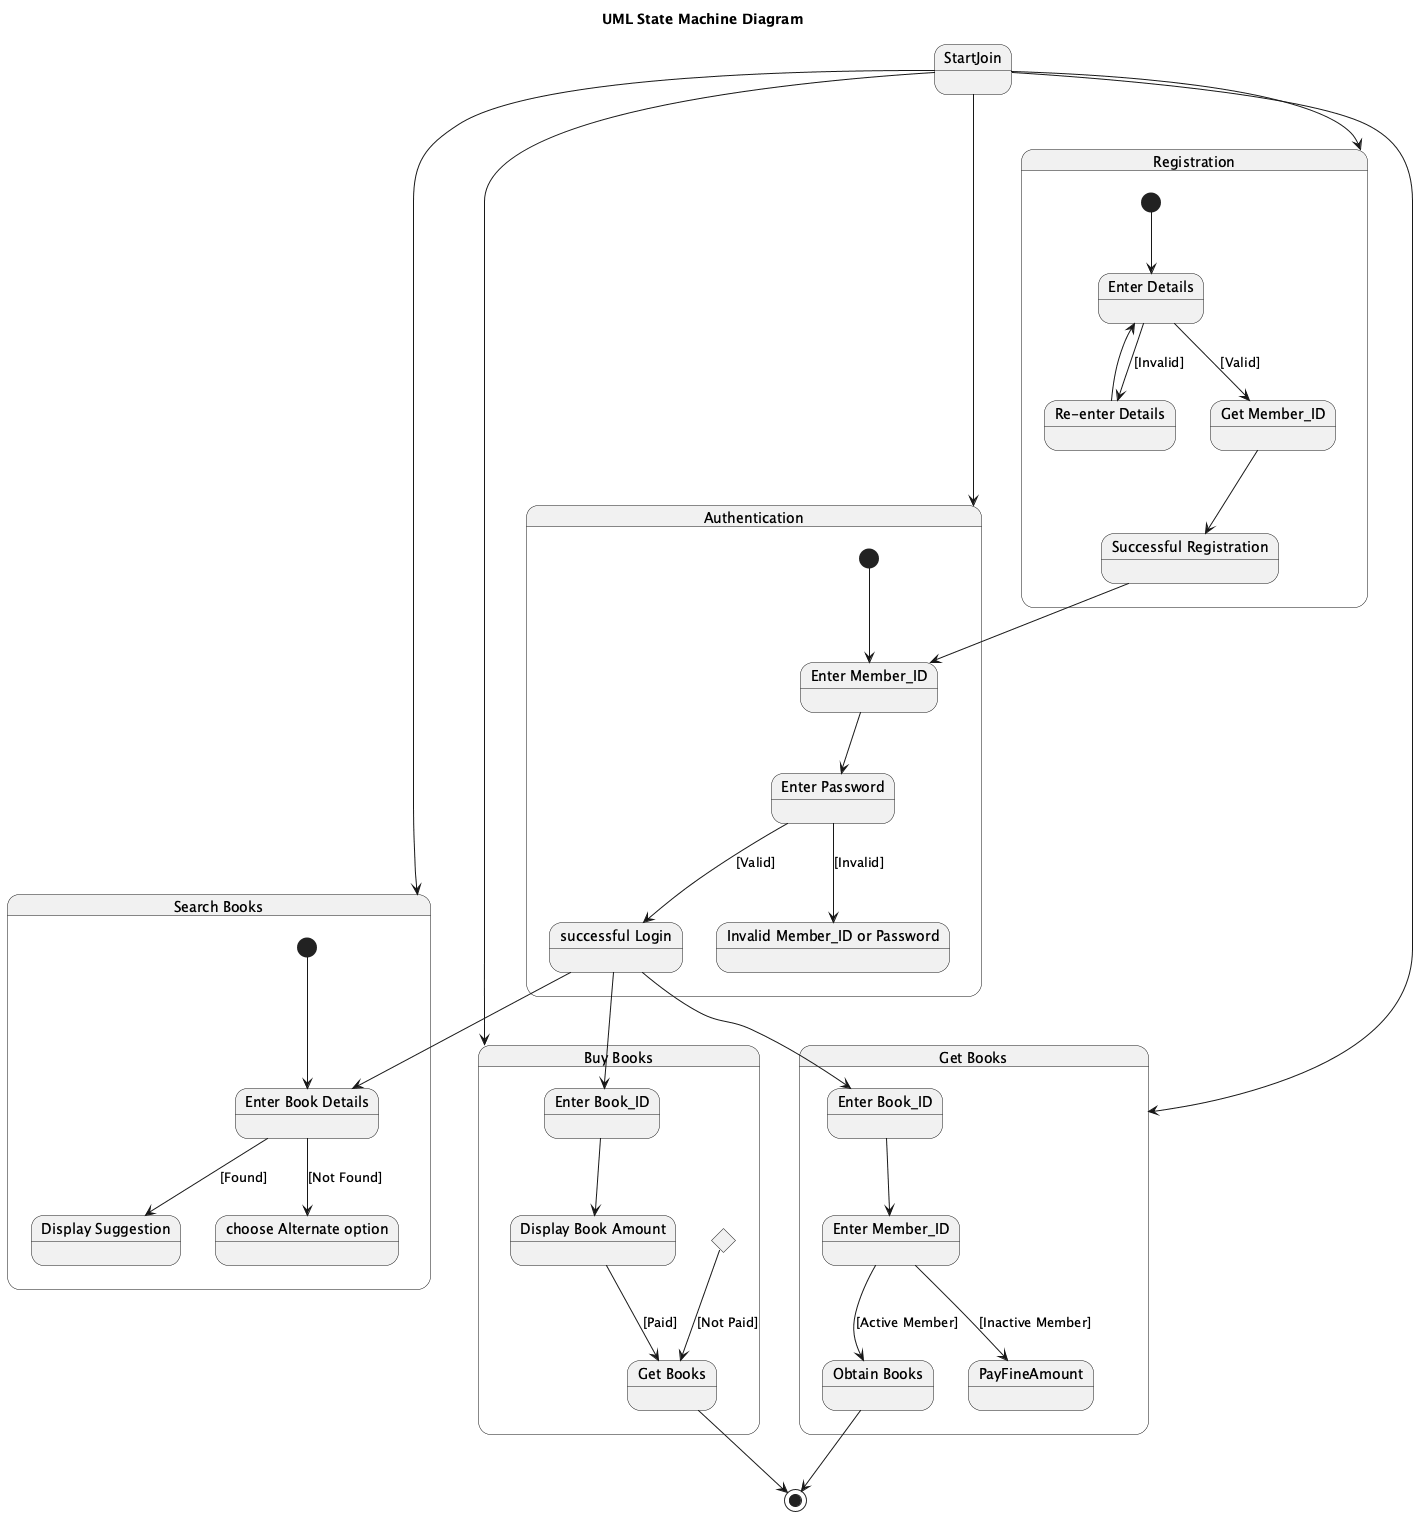

The diagram above was rendered by PlantUML. Its source (embedded in the PNG):
@startuml
title UML State Machine Diagram

state "Registration" as Registration {
  [*] --> RegEnterDetails

  state "Enter Details" as RegEnterDetails
  state "Get Member_ID" as GetMemberID
  state "Successful Registration" as SuccessfulRegistration
  state "Re-enter Details" as ReEnterDetails

  RegEnterDetails --> GetMemberID : [Valid]
  RegEnterDetails --> ReEnterDetails : [Invalid]
  ReEnterDetails --> RegEnterDetails
  GetMemberID --> SuccessfulRegistration
}

state "Authentication" as Authentication {
  [*] --> AuthEnterMemberID

  state "Enter Member_ID" as AuthEnterMemberID
  state "Enter Password" as EnterPassword
  state "successful Login" as SuccessfulLogin
  state "Invalid Member_ID or Password" as InvalidCreds

  AuthEnterMemberID --> EnterPassword
  EnterPassword --> SuccessfulLogin : [Valid]
  EnterPassword --> InvalidCreds : [Invalid]
}

state "Search Books" as SearchBooks {
  [*] --> EnterBookDetails

  state "Enter Book Details" as EnterBookDetails
  state "Display Suggestion" as DisplaySuggestion
  state "choose Alternate option" as ChooseAlternate

  EnterBookDetails --> DisplaySuggestion : [Found]
  EnterBookDetails --> ChooseAlternate : [Not Found]
}

state "Get Books" as GetBooksState {
  GetEnterBookID --> GetEnterMemberID

  state "Enter Book_ID" as GetEnterBookID
  state "Enter Member_ID" as GetEnterMemberID
  state "Obtain Books" as ObtainBooks
  state PayFineAmount

  GetEnterMemberID --> ObtainBooks : [Active Member]
  GetEnterMemberID --> PayFineAmount : [Inactive Member]
}

state "Buy Books" as BuyBooks {
  BuyEnterBookID --> DisplayBookAmount

  state "Enter Book_ID" as BuyEnterBookID
  state "Display Book Amount" as DisplayBookAmount
  state "Get Books" as BuyGetBooks
  state BuyNotPaidEnd <<choice>>
    DisplayBookAmount --> BuyGetBooks : [Paid]
    BuyNotPaidEnd --> BuyGetBooks : [Not Paid]
}

state StartJoin
StartJoin --> Registration
StartJoin --> Authentication
StartJoin --> SearchBooks
StartJoin --> GetBooksState
StartJoin --> BuyBooks

SuccessfulRegistration --> AuthEnterMemberID

SuccessfulLogin --> EnterBookDetails
SuccessfulLogin --> GetEnterBookID
SuccessfulLogin --> BuyEnterBookID

ObtainBooks --> [*]
BuyGetBooks --> [*]
@enduml